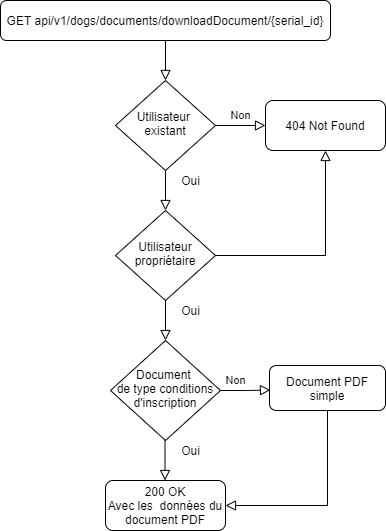

The diagram above was exported from draw.io. Its source (the exported page's mxGraphModel, read from the mxfile embedded in the PNG):
<mxGraphModel dx="1422" dy="804" grid="1" gridSize="10" guides="1" tooltips="1" connect="1" arrows="1" fold="1" page="1" pageScale="1" pageWidth="827" pageHeight="1169" math="0" shadow="0">
  <root>
    <mxCell id="WIyWlLk6GJQsqaUBKTNV-0" />
    <mxCell id="WIyWlLk6GJQsqaUBKTNV-1" parent="WIyWlLk6GJQsqaUBKTNV-0" />
    <mxCell id="WIyWlLk6GJQsqaUBKTNV-3" value="GET api/v1/dogs/documents/downloadDocument/{serial_id}" style="rounded=1;whiteSpace=wrap;html=1;fontSize=12;glass=0;strokeWidth=1;shadow=0;" parent="WIyWlLk6GJQsqaUBKTNV-1" vertex="1">
      <mxGeometry x="145" y="30" width="330" height="40" as="geometry" />
    </mxCell>
    <mxCell id="iDIL6tAmCs9mzdsC3x_e-0" value="" style="rounded=0;html=1;jettySize=auto;orthogonalLoop=1;fontSize=11;endArrow=block;endFill=0;endSize=8;strokeWidth=1;shadow=0;labelBackgroundColor=none;edgeStyle=orthogonalEdgeStyle;" parent="WIyWlLk6GJQsqaUBKTNV-1" edge="1">
      <mxGeometry relative="1" as="geometry">
        <mxPoint x="310" y="70" as="sourcePoint" />
        <mxPoint x="310" y="110" as="targetPoint" />
      </mxGeometry>
    </mxCell>
    <mxCell id="iDIL6tAmCs9mzdsC3x_e-1" value="Non" style="edgeStyle=orthogonalEdgeStyle;rounded=0;html=1;jettySize=auto;orthogonalLoop=1;fontSize=11;endArrow=block;endFill=0;endSize=8;strokeWidth=1;shadow=0;labelBackgroundColor=none;" parent="WIyWlLk6GJQsqaUBKTNV-1" target="iDIL6tAmCs9mzdsC3x_e-3" edge="1">
      <mxGeometry y="10" relative="1" as="geometry">
        <mxPoint as="offset" />
        <mxPoint x="360" y="155" as="sourcePoint" />
      </mxGeometry>
    </mxCell>
    <mxCell id="iDIL6tAmCs9mzdsC3x_e-3" value="404 Not Found" style="rounded=1;whiteSpace=wrap;html=1;fontSize=12;glass=0;strokeWidth=1;shadow=0;" parent="WIyWlLk6GJQsqaUBKTNV-1" vertex="1">
      <mxGeometry x="410" y="130" width="120" height="50" as="geometry" />
    </mxCell>
    <mxCell id="iDIL6tAmCs9mzdsC3x_e-7" value="" style="rounded=0;html=1;jettySize=auto;orthogonalLoop=1;fontSize=11;endArrow=block;endFill=0;endSize=8;strokeWidth=1;shadow=0;labelBackgroundColor=none;edgeStyle=orthogonalEdgeStyle;" parent="WIyWlLk6GJQsqaUBKTNV-1" edge="1">
      <mxGeometry relative="1" as="geometry">
        <mxPoint x="310" y="200" as="sourcePoint" />
        <mxPoint x="310" y="240" as="targetPoint" />
      </mxGeometry>
    </mxCell>
    <mxCell id="so0FptcCIsjLP5uzHNFq-1" value="Oui" style="text;html=1;align=center;verticalAlign=middle;resizable=0;points=[];autosize=1;strokeColor=none;" parent="WIyWlLk6GJQsqaUBKTNV-1" vertex="1">
      <mxGeometry x="320" y="200" width="30" height="20" as="geometry" />
    </mxCell>
    <mxCell id="so0FptcCIsjLP5uzHNFq-44" value="Utilisateur&amp;nbsp; existant" style="rhombus;whiteSpace=wrap;html=1;shadow=0;fontFamily=Helvetica;fontSize=12;align=center;strokeWidth=1;spacing=6;spacingTop=-4;" parent="WIyWlLk6GJQsqaUBKTNV-1" vertex="1">
      <mxGeometry x="260" y="110" width="100" height="90" as="geometry" />
    </mxCell>
    <mxCell id="qjWbhRMOZdspPx_OQyQF-0" value="Document &lt;br&gt;de type conditions d'inscription" style="rhombus;whiteSpace=wrap;html=1;shadow=0;fontFamily=Helvetica;fontSize=12;align=center;strokeWidth=1;spacing=6;spacingTop=-4;" vertex="1" parent="WIyWlLk6GJQsqaUBKTNV-1">
      <mxGeometry x="255" y="370" width="110" height="100" as="geometry" />
    </mxCell>
    <mxCell id="qjWbhRMOZdspPx_OQyQF-1" value="" style="rounded=0;html=1;jettySize=auto;orthogonalLoop=1;fontSize=11;endArrow=block;endFill=0;endSize=8;strokeWidth=1;shadow=0;labelBackgroundColor=none;edgeStyle=orthogonalEdgeStyle;" edge="1" parent="WIyWlLk6GJQsqaUBKTNV-1">
      <mxGeometry relative="1" as="geometry">
        <mxPoint x="309.5" y="470" as="sourcePoint" />
        <mxPoint x="309.5" y="510" as="targetPoint" />
      </mxGeometry>
    </mxCell>
    <mxCell id="qjWbhRMOZdspPx_OQyQF-2" value="Oui" style="text;html=1;align=center;verticalAlign=middle;resizable=0;points=[];autosize=1;strokeColor=none;" vertex="1" parent="WIyWlLk6GJQsqaUBKTNV-1">
      <mxGeometry x="320" y="470" width="30" height="20" as="geometry" />
    </mxCell>
    <mxCell id="qjWbhRMOZdspPx_OQyQF-3" value="Non" style="edgeStyle=orthogonalEdgeStyle;rounded=0;html=1;jettySize=auto;orthogonalLoop=1;fontSize=11;endArrow=block;endFill=0;endSize=8;strokeWidth=1;shadow=0;labelBackgroundColor=none;exitX=1;exitY=0.5;exitDx=0;exitDy=0;" edge="1" parent="WIyWlLk6GJQsqaUBKTNV-1" source="qjWbhRMOZdspPx_OQyQF-0">
      <mxGeometry x="-0.4059" y="10" relative="1" as="geometry">
        <mxPoint as="offset" />
        <mxPoint x="380" y="430" as="sourcePoint" />
        <mxPoint x="415" y="419.5" as="targetPoint" />
      </mxGeometry>
    </mxCell>
    <mxCell id="qjWbhRMOZdspPx_OQyQF-4" value="Document PDF simple" style="rounded=1;whiteSpace=wrap;html=1;fontSize=12;glass=0;strokeWidth=1;shadow=0;" vertex="1" parent="WIyWlLk6GJQsqaUBKTNV-1">
      <mxGeometry x="414" y="395" width="116" height="45" as="geometry" />
    </mxCell>
    <mxCell id="qjWbhRMOZdspPx_OQyQF-5" value="" style="rounded=0;html=1;jettySize=auto;orthogonalLoop=1;fontSize=11;endArrow=block;endFill=0;endSize=8;strokeWidth=1;shadow=0;labelBackgroundColor=none;edgeStyle=orthogonalEdgeStyle;exitX=0.5;exitY=1;exitDx=0;exitDy=0;entryX=1;entryY=0.5;entryDx=0;entryDy=0;" edge="1" parent="WIyWlLk6GJQsqaUBKTNV-1" source="qjWbhRMOZdspPx_OQyQF-4" target="qjWbhRMOZdspPx_OQyQF-6">
      <mxGeometry relative="1" as="geometry">
        <mxPoint x="490" y="470" as="sourcePoint" />
        <mxPoint x="460" y="550" as="targetPoint" />
      </mxGeometry>
    </mxCell>
    <mxCell id="qjWbhRMOZdspPx_OQyQF-6" value="200 OK&lt;br&gt;Avec les&amp;nbsp; données du document PDF" style="rounded=1;whiteSpace=wrap;html=1;fontSize=12;glass=0;strokeWidth=1;shadow=0;" vertex="1" parent="WIyWlLk6GJQsqaUBKTNV-1">
      <mxGeometry x="250" y="510" width="120" height="50" as="geometry" />
    </mxCell>
    <mxCell id="qjWbhRMOZdspPx_OQyQF-7" value="Utilisateur propriétaire" style="rhombus;whiteSpace=wrap;html=1;shadow=0;fontFamily=Helvetica;fontSize=12;align=center;strokeWidth=1;spacing=6;spacingTop=-4;" vertex="1" parent="WIyWlLk6GJQsqaUBKTNV-1">
      <mxGeometry x="260" y="240" width="100" height="90" as="geometry" />
    </mxCell>
    <mxCell id="qjWbhRMOZdspPx_OQyQF-8" value="" style="rounded=0;html=1;jettySize=auto;orthogonalLoop=1;fontSize=11;endArrow=block;endFill=0;endSize=8;strokeWidth=1;shadow=0;labelBackgroundColor=none;edgeStyle=orthogonalEdgeStyle;" edge="1" parent="WIyWlLk6GJQsqaUBKTNV-1">
      <mxGeometry relative="1" as="geometry">
        <mxPoint x="310" y="330" as="sourcePoint" />
        <mxPoint x="310" y="370" as="targetPoint" />
      </mxGeometry>
    </mxCell>
    <mxCell id="qjWbhRMOZdspPx_OQyQF-9" value="Oui" style="text;html=1;align=center;verticalAlign=middle;resizable=0;points=[];autosize=1;strokeColor=none;" vertex="1" parent="WIyWlLk6GJQsqaUBKTNV-1">
      <mxGeometry x="320" y="330" width="30" height="20" as="geometry" />
    </mxCell>
    <mxCell id="qjWbhRMOZdspPx_OQyQF-11" value="" style="rounded=0;html=1;jettySize=auto;orthogonalLoop=1;fontSize=11;endArrow=block;endFill=0;endSize=8;strokeWidth=1;shadow=0;labelBackgroundColor=none;edgeStyle=orthogonalEdgeStyle;exitX=1;exitY=0.5;exitDx=0;exitDy=0;entryX=0.5;entryY=1;entryDx=0;entryDy=0;" edge="1" parent="WIyWlLk6GJQsqaUBKTNV-1" source="qjWbhRMOZdspPx_OQyQF-7" target="iDIL6tAmCs9mzdsC3x_e-3">
      <mxGeometry relative="1" as="geometry">
        <mxPoint x="400" y="265" as="sourcePoint" />
        <mxPoint x="400" y="305" as="targetPoint" />
      </mxGeometry>
    </mxCell>
  </root>
</mxGraphModel>